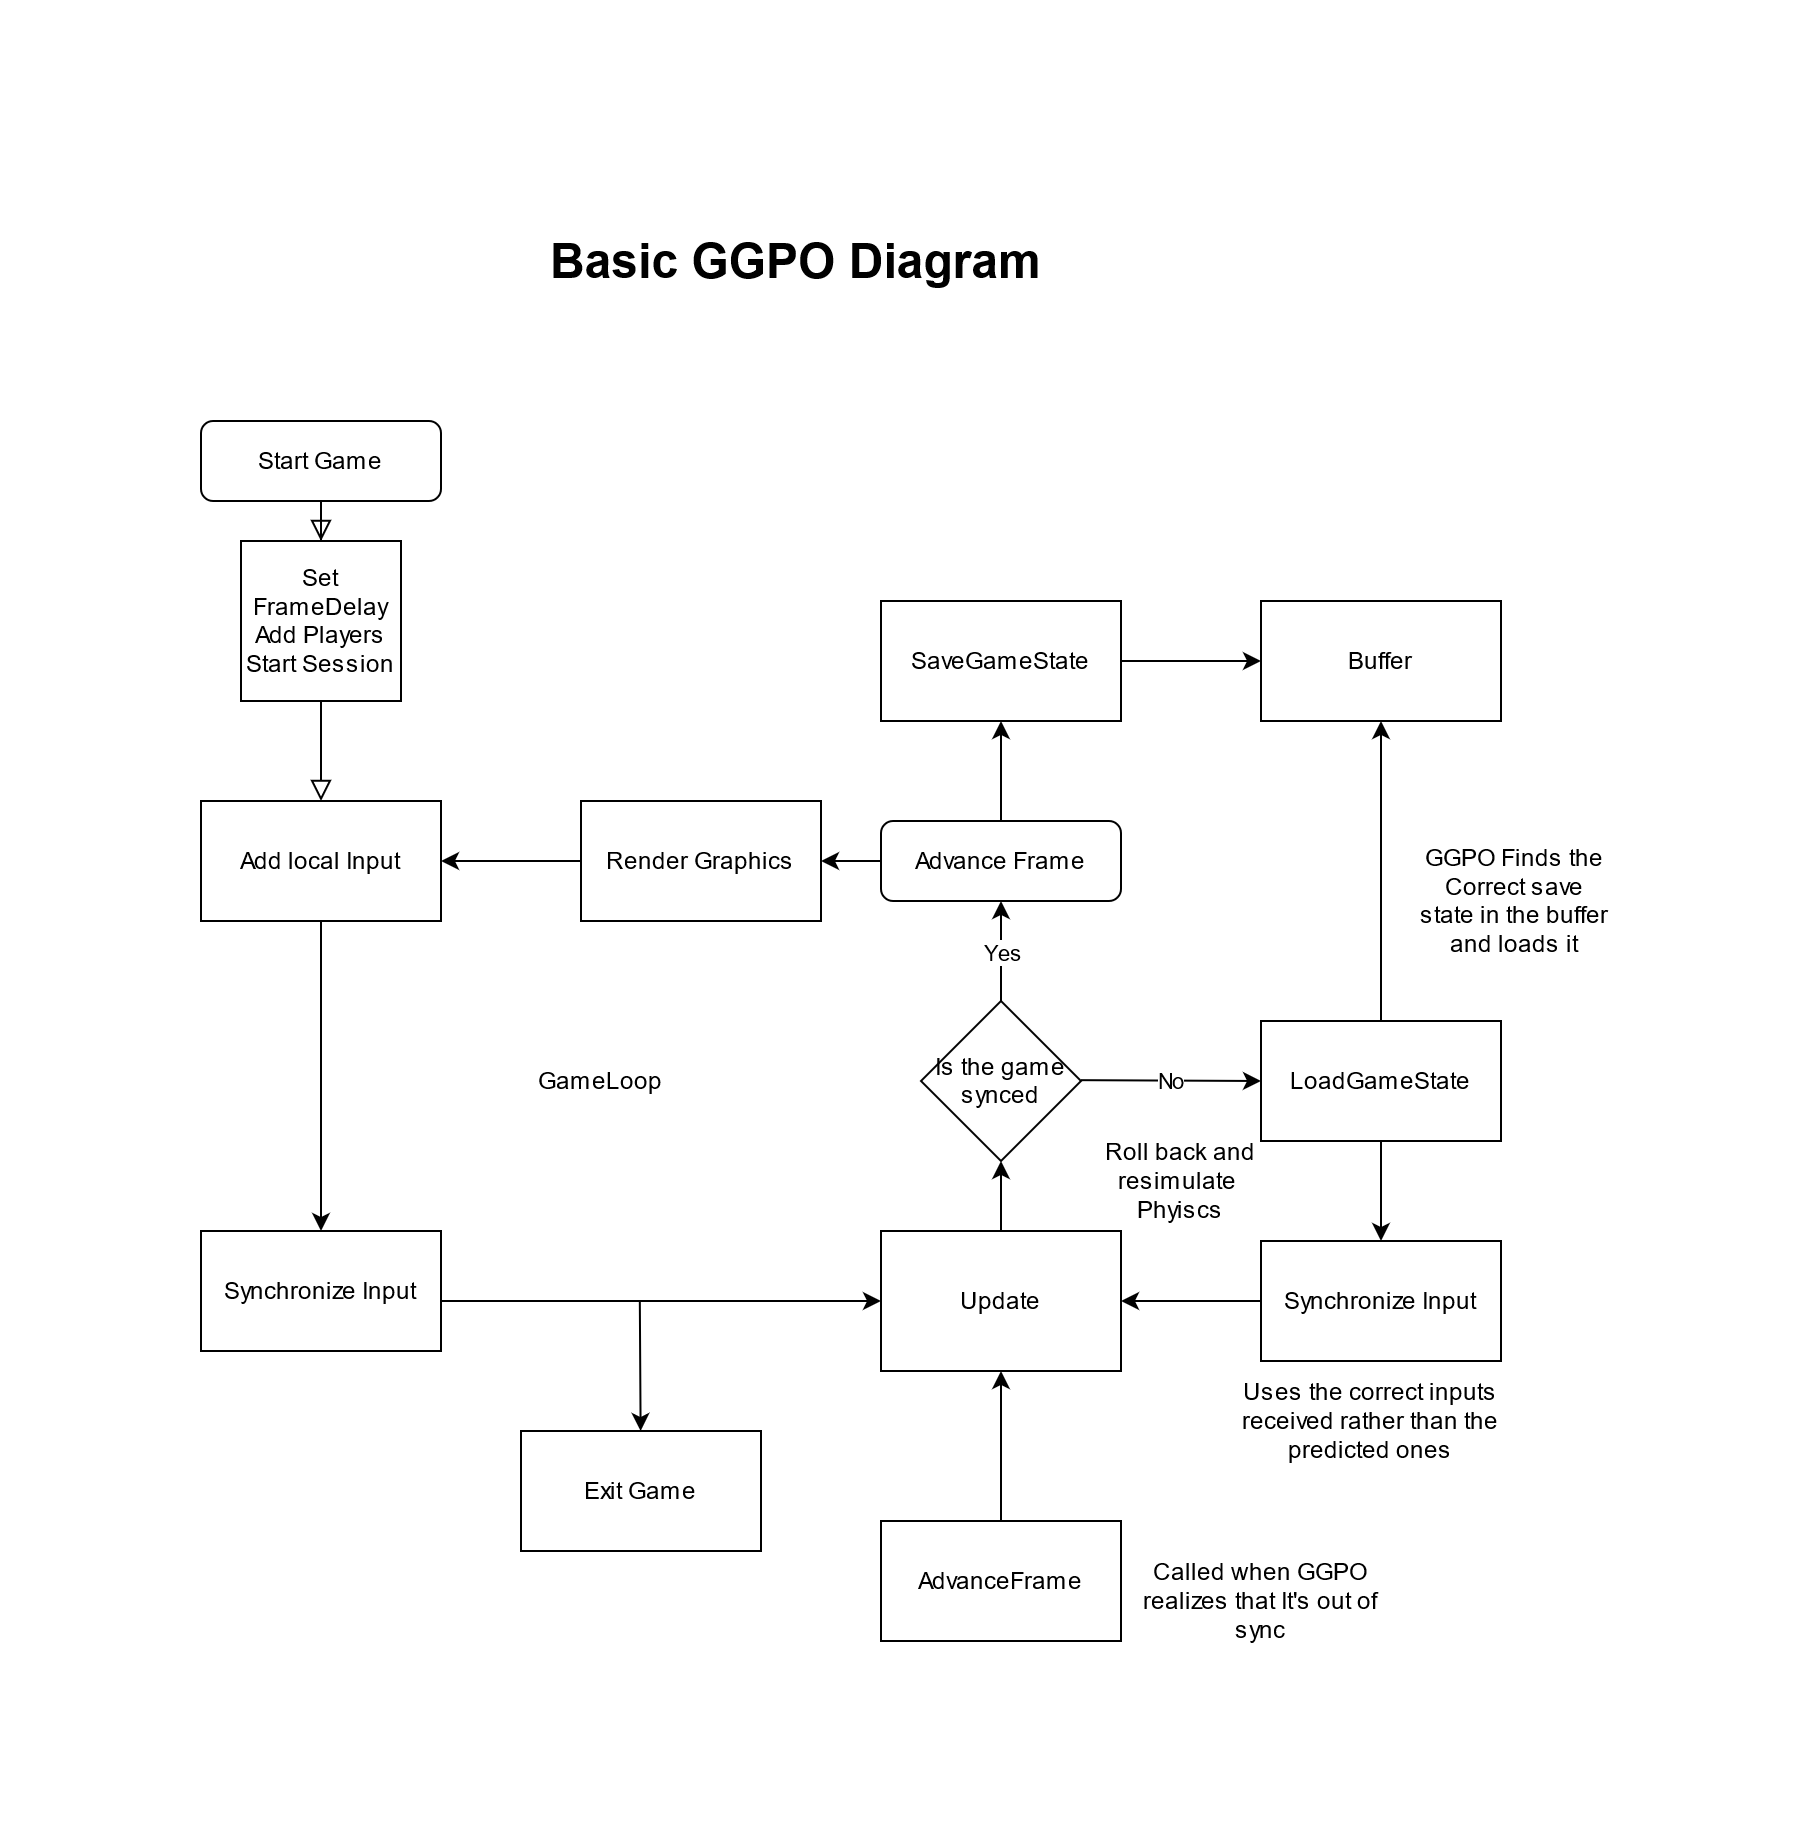

The diagram above was exported from draw.io. Its source (the exported page's mxGraphModel, read from the mxfile embedded in the PNG):
<mxGraphModel dx="1422" dy="1972" grid="1" gridSize="10" guides="1" tooltips="1" connect="1" arrows="1" fold="1" page="1" pageScale="1" pageWidth="827" pageHeight="1169" math="0" shadow="0">
  <root>
    <mxCell id="WIyWlLk6GJQsqaUBKTNV-0" />
    <mxCell id="WIyWlLk6GJQsqaUBKTNV-1" parent="WIyWlLk6GJQsqaUBKTNV-0" />
    <mxCell id="WIyWlLk6GJQsqaUBKTNV-2" value="" style="rounded=0;html=1;jettySize=auto;orthogonalLoop=1;fontSize=11;endArrow=block;endFill=0;endSize=8;strokeWidth=1;shadow=0;labelBackgroundColor=none;edgeStyle=orthogonalEdgeStyle;" parent="WIyWlLk6GJQsqaUBKTNV-1" source="Fu0tGYFt_Eegs60X9bUY-0" edge="1">
      <mxGeometry relative="1" as="geometry">
        <mxPoint x="180" y="210" as="targetPoint" />
      </mxGeometry>
    </mxCell>
    <mxCell id="WIyWlLk6GJQsqaUBKTNV-3" value="Start Game" style="rounded=1;whiteSpace=wrap;html=1;fontSize=12;glass=0;strokeWidth=1;shadow=0;" parent="WIyWlLk6GJQsqaUBKTNV-1" vertex="1">
      <mxGeometry x="120" y="20" width="120" height="40" as="geometry" />
    </mxCell>
    <mxCell id="WIyWlLk6GJQsqaUBKTNV-12" value="Advance Frame" style="rounded=1;whiteSpace=wrap;html=1;fontSize=12;glass=0;strokeWidth=1;shadow=0;" parent="WIyWlLk6GJQsqaUBKTNV-1" vertex="1">
      <mxGeometry x="460" y="220" width="120" height="40" as="geometry" />
    </mxCell>
    <mxCell id="Fu0tGYFt_Eegs60X9bUY-0" value="&lt;div&gt;Set FrameDelay&lt;/div&gt;&lt;div&gt;Add Players&lt;/div&gt;&lt;div&gt;Start Session&lt;br&gt;&lt;/div&gt;" style="whiteSpace=wrap;html=1;aspect=fixed;" vertex="1" parent="WIyWlLk6GJQsqaUBKTNV-1">
      <mxGeometry x="140" y="80" width="80" height="80" as="geometry" />
    </mxCell>
    <mxCell id="Fu0tGYFt_Eegs60X9bUY-2" value="" style="rounded=0;html=1;jettySize=auto;orthogonalLoop=1;fontSize=11;endArrow=block;endFill=0;endSize=8;strokeWidth=1;shadow=0;labelBackgroundColor=none;edgeStyle=orthogonalEdgeStyle;" edge="1" parent="WIyWlLk6GJQsqaUBKTNV-1" source="WIyWlLk6GJQsqaUBKTNV-3" target="Fu0tGYFt_Eegs60X9bUY-0">
      <mxGeometry relative="1" as="geometry">
        <mxPoint x="220" y="120" as="sourcePoint" />
        <mxPoint x="220" y="170" as="targetPoint" />
      </mxGeometry>
    </mxCell>
    <mxCell id="Fu0tGYFt_Eegs60X9bUY-5" value="GameLoop" style="text;html=1;strokeColor=none;fillColor=none;align=center;verticalAlign=middle;whiteSpace=wrap;rounded=0;" vertex="1" parent="WIyWlLk6GJQsqaUBKTNV-1">
      <mxGeometry x="300" y="340" width="40" height="20" as="geometry" />
    </mxCell>
    <mxCell id="Fu0tGYFt_Eegs60X9bUY-11" value="" style="endArrow=classic;html=1;exitX=0.5;exitY=1;exitDx=0;exitDy=0;entryX=0.5;entryY=0;entryDx=0;entryDy=0;" edge="1" parent="WIyWlLk6GJQsqaUBKTNV-1" source="Fu0tGYFt_Eegs60X9bUY-45" target="Fu0tGYFt_Eegs60X9bUY-40">
      <mxGeometry width="50" height="50" relative="1" as="geometry">
        <mxPoint x="180" y="290" as="sourcePoint" />
        <mxPoint x="180.0000000000001" y="420" as="targetPoint" />
      </mxGeometry>
    </mxCell>
    <mxCell id="Fu0tGYFt_Eegs60X9bUY-16" value="" style="endArrow=classic;html=1;exitX=1;exitY=0.5;exitDx=0;exitDy=0;entryX=0;entryY=0.5;entryDx=0;entryDy=0;" edge="1" parent="WIyWlLk6GJQsqaUBKTNV-1" target="Fu0tGYFt_Eegs60X9bUY-23">
      <mxGeometry width="50" height="50" relative="1" as="geometry">
        <mxPoint x="230.0000000000001" y="460" as="sourcePoint" />
        <mxPoint x="460" y="390" as="targetPoint" />
      </mxGeometry>
    </mxCell>
    <mxCell id="Fu0tGYFt_Eegs60X9bUY-19" value="Is the game synced " style="rhombus;whiteSpace=wrap;html=1;" vertex="1" parent="WIyWlLk6GJQsqaUBKTNV-1">
      <mxGeometry x="480" y="310" width="80" height="80" as="geometry" />
    </mxCell>
    <mxCell id="Fu0tGYFt_Eegs60X9bUY-20" value="" style="endArrow=classic;html=1;exitX=0.5;exitY=0;exitDx=0;exitDy=0;entryX=0.5;entryY=1;entryDx=0;entryDy=0;" edge="1" parent="WIyWlLk6GJQsqaUBKTNV-1" source="Fu0tGYFt_Eegs60X9bUY-19" target="WIyWlLk6GJQsqaUBKTNV-12">
      <mxGeometry relative="1" as="geometry">
        <mxPoint x="390" y="260" as="sourcePoint" />
        <mxPoint x="494" y="300" as="targetPoint" />
        <Array as="points" />
      </mxGeometry>
    </mxCell>
    <mxCell id="Fu0tGYFt_Eegs60X9bUY-21" value="Yes" style="edgeLabel;resizable=0;html=1;align=center;verticalAlign=middle;" connectable="0" vertex="1" parent="Fu0tGYFt_Eegs60X9bUY-20">
      <mxGeometry relative="1" as="geometry" />
    </mxCell>
    <mxCell id="Fu0tGYFt_Eegs60X9bUY-25" style="edgeStyle=orthogonalEdgeStyle;rounded=0;orthogonalLoop=1;jettySize=auto;html=1;entryX=0.5;entryY=1;entryDx=0;entryDy=0;" edge="1" parent="WIyWlLk6GJQsqaUBKTNV-1" source="Fu0tGYFt_Eegs60X9bUY-23" target="Fu0tGYFt_Eegs60X9bUY-19">
      <mxGeometry relative="1" as="geometry" />
    </mxCell>
    <mxCell id="Fu0tGYFt_Eegs60X9bUY-23" value="Update" style="rounded=0;whiteSpace=wrap;html=1;" vertex="1" parent="WIyWlLk6GJQsqaUBKTNV-1">
      <mxGeometry x="460" y="425" width="120" height="70" as="geometry" />
    </mxCell>
    <mxCell id="Fu0tGYFt_Eegs60X9bUY-26" value="SaveGameState" style="rounded=0;whiteSpace=wrap;html=1;" vertex="1" parent="WIyWlLk6GJQsqaUBKTNV-1">
      <mxGeometry x="460" y="110" width="120" height="60" as="geometry" />
    </mxCell>
    <mxCell id="Fu0tGYFt_Eegs60X9bUY-27" value="" style="endArrow=classic;html=1;exitX=0.5;exitY=0;exitDx=0;exitDy=0;entryX=0.5;entryY=1;entryDx=0;entryDy=0;" edge="1" parent="WIyWlLk6GJQsqaUBKTNV-1" source="WIyWlLk6GJQsqaUBKTNV-12" target="Fu0tGYFt_Eegs60X9bUY-26">
      <mxGeometry width="50" height="50" relative="1" as="geometry">
        <mxPoint x="522" y="210" as="sourcePoint" />
        <mxPoint x="522" y="170" as="targetPoint" />
      </mxGeometry>
    </mxCell>
    <mxCell id="Fu0tGYFt_Eegs60X9bUY-29" value="LoadGameState" style="rounded=0;whiteSpace=wrap;html=1;" vertex="1" parent="WIyWlLk6GJQsqaUBKTNV-1">
      <mxGeometry x="650" y="320" width="120" height="60" as="geometry" />
    </mxCell>
    <mxCell id="Fu0tGYFt_Eegs60X9bUY-30" value="" style="endArrow=classic;html=1;entryX=0;entryY=0.5;entryDx=0;entryDy=0;" edge="1" parent="WIyWlLk6GJQsqaUBKTNV-1" target="Fu0tGYFt_Eegs60X9bUY-29">
      <mxGeometry relative="1" as="geometry">
        <mxPoint x="560" y="349.58" as="sourcePoint" />
        <mxPoint x="610" y="350" as="targetPoint" />
      </mxGeometry>
    </mxCell>
    <mxCell id="Fu0tGYFt_Eegs60X9bUY-31" value="No" style="edgeLabel;resizable=0;html=1;align=center;verticalAlign=middle;" connectable="0" vertex="1" parent="Fu0tGYFt_Eegs60X9bUY-30">
      <mxGeometry relative="1" as="geometry" />
    </mxCell>
    <mxCell id="Fu0tGYFt_Eegs60X9bUY-34" value="" style="endArrow=classic;html=1;exitX=1;exitY=0.5;exitDx=0;exitDy=0;entryX=0;entryY=0.5;entryDx=0;entryDy=0;" edge="1" parent="WIyWlLk6GJQsqaUBKTNV-1" source="Fu0tGYFt_Eegs60X9bUY-26" target="Fu0tGYFt_Eegs60X9bUY-35">
      <mxGeometry width="50" height="50" relative="1" as="geometry">
        <mxPoint x="610" y="170" as="sourcePoint" />
        <mxPoint x="660" y="130" as="targetPoint" />
      </mxGeometry>
    </mxCell>
    <mxCell id="Fu0tGYFt_Eegs60X9bUY-35" value="Buffer" style="rounded=0;whiteSpace=wrap;html=1;" vertex="1" parent="WIyWlLk6GJQsqaUBKTNV-1">
      <mxGeometry x="650" y="110" width="120" height="60" as="geometry" />
    </mxCell>
    <mxCell id="Fu0tGYFt_Eegs60X9bUY-36" value="" style="endArrow=classic;html=1;entryX=0.5;entryY=1;entryDx=0;entryDy=0;exitX=0.5;exitY=0;exitDx=0;exitDy=0;" edge="1" parent="WIyWlLk6GJQsqaUBKTNV-1" source="Fu0tGYFt_Eegs60X9bUY-29" target="Fu0tGYFt_Eegs60X9bUY-35">
      <mxGeometry width="50" height="50" relative="1" as="geometry">
        <mxPoint x="720" y="320" as="sourcePoint" />
        <mxPoint x="680" y="190" as="targetPoint" />
      </mxGeometry>
    </mxCell>
    <mxCell id="Fu0tGYFt_Eegs60X9bUY-37" value="Render Graphics" style="rounded=0;whiteSpace=wrap;html=1;" vertex="1" parent="WIyWlLk6GJQsqaUBKTNV-1">
      <mxGeometry x="310" y="210" width="120" height="60" as="geometry" />
    </mxCell>
    <mxCell id="Fu0tGYFt_Eegs60X9bUY-38" value="" style="endArrow=classic;html=1;entryX=1;entryY=0.5;entryDx=0;entryDy=0;exitX=0;exitY=0.5;exitDx=0;exitDy=0;" edge="1" parent="WIyWlLk6GJQsqaUBKTNV-1" source="WIyWlLk6GJQsqaUBKTNV-12" target="Fu0tGYFt_Eegs60X9bUY-37">
      <mxGeometry width="50" height="50" relative="1" as="geometry">
        <mxPoint x="450" y="300" as="sourcePoint" />
        <mxPoint x="500" y="250" as="targetPoint" />
      </mxGeometry>
    </mxCell>
    <mxCell id="Fu0tGYFt_Eegs60X9bUY-39" value="" style="endArrow=classic;html=1;entryX=1;entryY=0.5;entryDx=0;entryDy=0;" edge="1" parent="WIyWlLk6GJQsqaUBKTNV-1" source="Fu0tGYFt_Eegs60X9bUY-37" target="Fu0tGYFt_Eegs60X9bUY-45">
      <mxGeometry width="50" height="50" relative="1" as="geometry">
        <mxPoint x="280" y="290" as="sourcePoint" />
        <mxPoint x="230" y="250" as="targetPoint" />
      </mxGeometry>
    </mxCell>
    <mxCell id="Fu0tGYFt_Eegs60X9bUY-40" value="Synchronize Input" style="rounded=0;whiteSpace=wrap;html=1;" vertex="1" parent="WIyWlLk6GJQsqaUBKTNV-1">
      <mxGeometry x="120" y="425" width="120" height="60" as="geometry" />
    </mxCell>
    <mxCell id="Fu0tGYFt_Eegs60X9bUY-41" value="Roll back and resimulate&amp;nbsp; Phyiscs" style="text;html=1;strokeColor=none;fillColor=none;align=center;verticalAlign=middle;whiteSpace=wrap;rounded=0;" vertex="1" parent="WIyWlLk6GJQsqaUBKTNV-1">
      <mxGeometry x="570" y="390" width="80" height="20" as="geometry" />
    </mxCell>
    <mxCell id="Fu0tGYFt_Eegs60X9bUY-42" value="&lt;h1&gt;Basic GGPO Diagram &lt;br&gt;&lt;/h1&gt;" style="text;html=1;strokeColor=none;fillColor=none;spacing=5;spacingTop=-20;whiteSpace=wrap;overflow=hidden;rounded=0;" vertex="1" parent="WIyWlLk6GJQsqaUBKTNV-1">
      <mxGeometry x="290" y="-80" width="280" height="120" as="geometry" />
    </mxCell>
    <mxCell id="Fu0tGYFt_Eegs60X9bUY-45" value="Add local Input" style="rounded=0;whiteSpace=wrap;html=1;" vertex="1" parent="WIyWlLk6GJQsqaUBKTNV-1">
      <mxGeometry x="120" y="210" width="120" height="60" as="geometry" />
    </mxCell>
    <mxCell id="Fu0tGYFt_Eegs60X9bUY-44" value="Exit Game" style="rounded=0;whiteSpace=wrap;html=1;" vertex="1" parent="WIyWlLk6GJQsqaUBKTNV-1">
      <mxGeometry x="280" y="525" width="120" height="60" as="geometry" />
    </mxCell>
    <mxCell id="Fu0tGYFt_Eegs60X9bUY-47" value="" style="endArrow=classic;html=1;" edge="1" parent="WIyWlLk6GJQsqaUBKTNV-1" target="Fu0tGYFt_Eegs60X9bUY-44">
      <mxGeometry width="50" height="50" relative="1" as="geometry">
        <mxPoint x="339.4100000000001" y="460" as="sourcePoint" />
        <mxPoint x="339.4100000000001" y="633.5294117647059" as="targetPoint" />
      </mxGeometry>
    </mxCell>
    <mxCell id="Fu0tGYFt_Eegs60X9bUY-50" value="GGPO Finds the Correct save state in the buffer and loads it" style="text;html=1;strokeColor=none;fillColor=none;align=center;verticalAlign=middle;whiteSpace=wrap;rounded=0;" vertex="1" parent="WIyWlLk6GJQsqaUBKTNV-1">
      <mxGeometry x="727" y="250" width="100" height="20" as="geometry" />
    </mxCell>
    <mxCell id="Fu0tGYFt_Eegs60X9bUY-51" value="Synchronize Input" style="rounded=0;whiteSpace=wrap;html=1;" vertex="1" parent="WIyWlLk6GJQsqaUBKTNV-1">
      <mxGeometry x="650" y="430" width="120" height="60" as="geometry" />
    </mxCell>
    <mxCell id="Fu0tGYFt_Eegs60X9bUY-52" value="" style="endArrow=classic;html=1;entryX=1;entryY=0.5;entryDx=0;entryDy=0;exitX=0;exitY=0.5;exitDx=0;exitDy=0;" edge="1" parent="WIyWlLk6GJQsqaUBKTNV-1" source="Fu0tGYFt_Eegs60X9bUY-51" target="Fu0tGYFt_Eegs60X9bUY-23">
      <mxGeometry width="50" height="50" relative="1" as="geometry">
        <mxPoint x="650" y="500" as="sourcePoint" />
        <mxPoint x="700" y="450" as="targetPoint" />
      </mxGeometry>
    </mxCell>
    <mxCell id="Fu0tGYFt_Eegs60X9bUY-53" value="Uses the correct inputs received rather than the predicted ones " style="text;html=1;strokeColor=none;fillColor=none;align=center;verticalAlign=middle;whiteSpace=wrap;rounded=0;" vertex="1" parent="WIyWlLk6GJQsqaUBKTNV-1">
      <mxGeometry x="640" y="510" width="130" height="20" as="geometry" />
    </mxCell>
    <mxCell id="Fu0tGYFt_Eegs60X9bUY-54" value="" style="endArrow=classic;html=1;entryX=0.5;entryY=0;entryDx=0;entryDy=0;exitX=0.5;exitY=1;exitDx=0;exitDy=0;" edge="1" parent="WIyWlLk6GJQsqaUBKTNV-1" source="Fu0tGYFt_Eegs60X9bUY-29" target="Fu0tGYFt_Eegs60X9bUY-51">
      <mxGeometry width="50" height="50" relative="1" as="geometry">
        <mxPoint x="700" y="440" as="sourcePoint" />
        <mxPoint x="750" y="390" as="targetPoint" />
      </mxGeometry>
    </mxCell>
    <mxCell id="Fu0tGYFt_Eegs60X9bUY-55" value="AdvanceFrame" style="rounded=0;whiteSpace=wrap;html=1;" vertex="1" parent="WIyWlLk6GJQsqaUBKTNV-1">
      <mxGeometry x="460" y="570" width="120" height="60" as="geometry" />
    </mxCell>
    <mxCell id="Fu0tGYFt_Eegs60X9bUY-56" value="" style="endArrow=classic;html=1;exitX=0.5;exitY=0;exitDx=0;exitDy=0;entryX=0.5;entryY=1;entryDx=0;entryDy=0;" edge="1" parent="WIyWlLk6GJQsqaUBKTNV-1" source="Fu0tGYFt_Eegs60X9bUY-55" target="Fu0tGYFt_Eegs60X9bUY-23">
      <mxGeometry width="50" height="50" relative="1" as="geometry">
        <mxPoint x="510" y="570" as="sourcePoint" />
        <mxPoint x="560" y="520" as="targetPoint" />
      </mxGeometry>
    </mxCell>
    <mxCell id="Fu0tGYFt_Eegs60X9bUY-57" value="Called when GGPO realizes that It's out of sync " style="text;html=1;strokeColor=none;fillColor=none;align=center;verticalAlign=middle;whiteSpace=wrap;rounded=0;" vertex="1" parent="WIyWlLk6GJQsqaUBKTNV-1">
      <mxGeometry x="580" y="600" width="140" height="20" as="geometry" />
    </mxCell>
  </root>
</mxGraphModel>